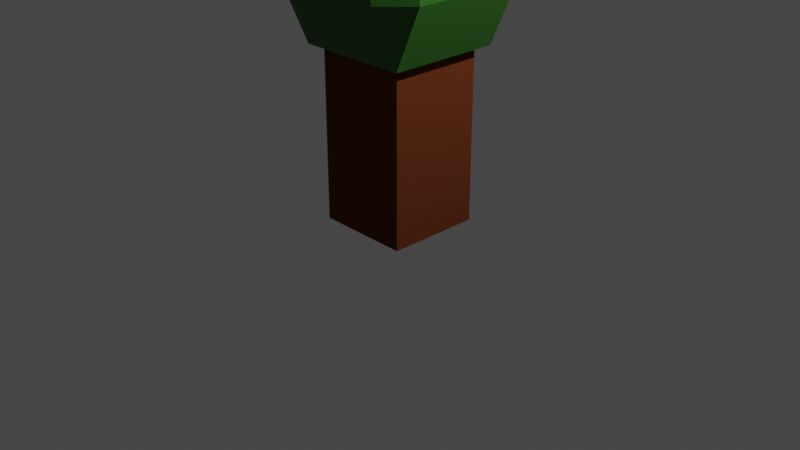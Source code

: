 # Source: apple_tree_50.blend  (saved by Blender 2.80.75; exported with 4.5.12 LTS)
import bpy
from mathutils import Matrix  # noqa: F401  (used for matrix-valued properties, if any)

bpy.ops.wm.read_factory_settings(use_empty=True)
scene = bpy.context.scene
scene.name = 'Scene'

# ---- collections
col_collection = bpy.data.collections.new('Collection'); scene.collection.children.link(col_collection)

# ---- materials (node trees are filled in below, after node groups)
mat_material = bpy.data.materials.new('Material')
mat_material.alpha_threshold = 0.0
mat_material.use_transparent_shadow = False
mat_material.line_color = (0.0, 0.0, 0.0, 1.0)
mat_material_001 = bpy.data.materials.new('Material.001')
mat_material_001.use_transparent_shadow = False
mat_material_002 = bpy.data.materials.new('Material.002')
mat_material_002.use_transparent_shadow = False

# ---- material node trees
mat_material.use_nodes = True; mat_material.node_tree.nodes.clear()
_N = mat_material.node_tree.nodes; _L = mat_material.node_tree.links
n0 = _N.new('ShaderNodeOutputMaterial'); n0.name = 'Material Output'; n0.location = (300, 300)
n1 = _N.new('ShaderNodeBsdfPrincipled'); n1.name = 'Principled BSDF'; n1.location = (10, 300)
n1.distribution = 'GGX'
n1.subsurface_method = 'BURLEY'
n1.inputs[2].default_value = 0.4
n1.inputs[3].default_value = 1.45
n1.inputs[27].default_value = (0.0, 0.0, 0.0, 1.0)
n1.inputs[28].default_value = 1.0
_L.new(n1.outputs[0], n0.inputs[0])
n0.is_active_output = True
mat_material_001.use_nodes = True; mat_material_001.node_tree.nodes.clear()
_N = mat_material_001.node_tree.nodes; _L = mat_material_001.node_tree.links
n0 = _N.new('ShaderNodeOutputMaterial'); n0.name = 'Material Output'; n0.location = (300, 300)
n1 = _N.new('ShaderNodeBsdfPrincipled'); n1.name = 'Principled BSDF'; n1.location = (10, 300)
n1.distribution = 'GGX'
n1.subsurface_method = 'BURLEY'
n1.inputs[0].default_value = (0.1329, 0.03468, 0.0119, 1.0)
n1.inputs[3].default_value = 1.45
n1.inputs[13].default_value = 0.0
n1.inputs[27].default_value = (0.0, 0.0, 0.0, 1.0)
n1.inputs[28].default_value = 1.0
_L.new(n1.outputs[0], n0.inputs[0])
n0.is_active_output = True
mat_material_002.use_nodes = True; mat_material_002.node_tree.nodes.clear()
_N = mat_material_002.node_tree.nodes; _L = mat_material_002.node_tree.links
n0 = _N.new('ShaderNodeOutputMaterial'); n0.name = 'Material Output'; n0.location = (300, 300)
n1 = _N.new('ShaderNodeBsdfPrincipled'); n1.name = 'Principled BSDF'; n1.location = (10, 300)
n1.distribution = 'GGX'
n1.subsurface_method = 'BURLEY'
n1.inputs[0].default_value = (0.03138, 0.1329, 0.016, 1.0)
n1.inputs[3].default_value = 1.45
n1.inputs[13].default_value = 0.2565
n1.inputs[27].default_value = (0.0, 0.0, 0.0, 1.0)
n1.inputs[28].default_value = 1.0
_L.new(n1.outputs[0], n0.inputs[0])
n0.is_active_output = True

# ---- world
world_world = bpy.data.worlds.new('World'); scene.world = world_world
world_world.use_nodes = True; world_world.node_tree.nodes.clear()
_N = world_world.node_tree.nodes; _L = world_world.node_tree.links
n0 = _N.new('ShaderNodeOutputWorld'); n0.name = 'World Output'; n0.location = (300, 300)
n1 = _N.new('ShaderNodeBackground'); n1.name = 'Background'; n1.location = (10, 300)
n1.inputs[0].default_value = (0.05088, 0.05088, 0.05088, 1.0)
_L.new(n1.outputs[0], n0.inputs[0])
n0.is_active_output = True
world_world.color = (0.05088, 0.05088, 0.05088)
world_world.use_sun_shadow = False
world_world.sun_shadow_jitter_overblur = 0.0

# ---- cameras
cam_camera = bpy.data.cameras.new('Camera')
cam_camera.clip_end = 100.0
cam_camera.ortho_scale = 7.314

# ---- lights
light_light = bpy.data.lights.new('Light', 'POINT')
light_light.transmission_factor = 0.0
light_light.energy = 1000.0
light_light.shadow_soft_size = 0.1
light_light.shadow_maximum_resolution = 0.006
light_light.use_absolute_resolution = True

# ---- meshes
me_cube = bpy.data.meshes.new('Cube')
me_cube.from_pydata([(0.5, 0.5, 0.0), (0.5, -0.5, 0.0), (-0.5, 0.5, 0.0), (-0.5, -0.5, 0.0), (0.5, 0.5, 1.826), (0.5, -0.5, 1.826), (-0.5, 0.5, 1.826), (-0.5, -0.5, 1.826), (0.8943, 0.6048, 3.769), (0.6048, 0.8943, 3.769), (0.6048, 0.6048, 4.417), (0.6048, -0.8943, 3.769), (0.8943, -0.6048, 3.769), (0.6048, -0.6048, 4.417), (-0.8943, 0.6048, 3.769), (-0.6048, 0.6048, 4.417), (-0.6048, 0.8943, 3.769), (-0.8943, -0.6048, 3.769), (-0.6048, -0.8943, 3.769), (-0.6048, -0.6048, 4.417), (0.8943, 0.6048, 2.474), (0.6048, 0.6048, 1.826), (0.6048, 0.8943, 2.474), (-0.6048, -0.8943, 2.474), (-0.8943, -0.6048, 2.474), (-0.6048, -0.6048, 1.826), (0.6048, -0.8943, 2.474), (0.6048, -0.6048, 1.826), (0.8943, -0.6048, 2.474), (-0.8943, 0.6048, 2.474), (-0.6048, 0.8943, 2.474), (-0.6048, 0.6048, 1.826)], [], [(30, 16, 9, 22), (24, 17, 14, 29), (6, 31, 21, 4), (2, 0, 1, 3), (10, 15, 19, 13), (26, 11, 18, 23), (4, 21, 27, 5), (5, 27, 25, 7), (7, 25, 31, 6), (1, 5, 7, 3), (3, 7, 6, 2), (0, 4, 5, 1), (2, 6, 4, 0), (8, 9, 10), (11, 12, 13), (14, 15, 16), (17, 18, 19), (20, 21, 22), (23, 24, 25), (26, 27, 28), (29, 30, 31), (23, 18, 17, 24), (13, 19, 18, 11), (10, 13, 12, 8), (19, 15, 14, 17), (15, 10, 9, 16), (8, 20, 22, 9), (11, 26, 28, 12), (16, 30, 29, 14), (30, 22, 21, 31), (20, 28, 27, 21), (24, 29, 31, 25), (26, 23, 25, 27), (20, 8, 12, 28)])
me_cube.polygons.foreach_set('material_index', [2, 2, 2, 1, 2, 2, 2, 2, 2, 1, 1, 1, 1, 2, 2, 2, 2, 2, 2, 2, 2, 2, 2, 2, 2, 2, 2, 2, 2, 2, 2, 2, 2, 2])
_uv = me_cube.uv_layers.new(name='UVMap')
_uv.uv.foreach_set('vector', [0.7702, 0.5405, 0.8548, 0.5405, 0.8548, 0.7095, 0.7702, 0.7095, 0.5202, 0.5405, 0.6048, 0.5405, 0.6048, 0.7095, 0.5202, 0.7095, 0.6875, 0.5, 0.723, 0.5, 0.723, 0.75, 0.6875, 0.75, 0.375, 0.75, 0.625, 0.75, 0.625, 1.0, 0.375, 1.0, 0.4155, 0.04047, 0.5845, 0.04047, 0.5845, 0.2095, 0.4155, 0.2095, 0.5202, 0.2905, 0.6048, 0.2905, 0.6048, 0.4595, 0.5202, 0.4595, 0.1875, 0.5, 0.223, 0.5, 0.223, 0.75, 0.1875, 0.75, 0.4375, 0.25, 0.473, 0.25, 0.473, 0.5, 0.4375, 0.5, 0.4375, 0.5, 0.473, 0.5, 0.473, 0.75, 0.4375, 0.75, 0.375, 0.25, 0.4375, 0.25, 0.4375, 0.5, 0.375, 0.5, 0.375, 0.5, 0.4375, 0.5, 0.4375, 0.75, 0.375, 0.75, 0.125, 0.5, 0.1875, 0.5, 0.1875, 0.75, 0.125, 0.75, 0.625, 0.5, 0.6875, 0.5, 0.6875, 0.75, 0.625, 0.75, 0.3548, 0.5405, 0.3548, 0.5, 0.375, 0.5405, 0.6048, 0.2905, 0.6048, 0.25, 0.625, 0.2905, 0.6048, 0.7095, 0.625, 0.7095, 0.6048, 0.75, 0.6048, 0.5405, 0.6048, 0.5, 0.625, 0.5405, 0.2702, 0.5405, 0.25, 0.5405, 0.2702, 0.5, 0.5202, 0.4595, 0.5202, 0.5405, 0.473, 0.5, 0.5202, 0.2905, 0.5, 0.2905, 0.5202, 0.25, 0.5202, 0.7095, 0.5202, 0.75, 0.5, 0.7095, 0.5202, 0.4595, 0.6048, 0.4595, 0.6048, 0.5405, 0.5202, 0.5405, 0.4155, 0.2095, 0.5845, 0.2095, 0.5845, 0.25, 0.4155, 0.25, 0.4155, 0.04047, 0.4155, 0.2095, 0.375, 0.2095, 0.375, 0.04047, 0.5845, 0.2095, 0.5845, 0.04047, 0.625, 0.04047, 0.625, 0.2095, 0.5845, 0.04047, 0.4155, 0.04047, 0.4155, 0.0, 0.5845, 0.0, 0.3548, 0.5405, 0.2702, 0.5405, 0.2702, 0.5, 0.3548, 0.5, 0.6048, 0.2905, 0.5202, 0.2905, 0.5202, 0.25, 0.6048, 0.25, 0.8548, 0.5405, 0.7702, 0.5405, 0.7702, 0.5, 0.8548, 0.5, 0.7702, 0.5405, 0.7702, 0.7095, 0.723, 0.75, 0.723, 0.5, 0.2702, 0.5405, 0.2702, 0.7095, 0.223, 0.75, 0.223, 0.5, 0.5202, 0.5405, 0.5202, 0.7095, 0.473, 0.75, 0.473, 0.5, 0.5202, 0.2905, 0.5202, 0.4595, 0.473, 0.5, 0.473, 0.25, 0.2702, 0.5405, 0.3548, 0.5405, 0.3548, 0.7095, 0.2702, 0.7095])
me_cube.materials.append(mat_material)
me_cube.materials.append(mat_material_001)
me_cube.materials.append(mat_material_002)
me_cube.use_remesh_preserve_volume = False
me_cube.use_remesh_preserve_attributes = False
me_cube.use_mirror_vertex_groups = False
me_cube.update()

# ---- objects
ob_cube = bpy.data.objects.new('Cube', me_cube)
ob_light = bpy.data.objects.new('Light', light_light)
ob_camera = bpy.data.objects.new('Camera', cam_camera)

# ---- transforms, parenting, visibility, modifiers, constraints
ob_cube.location = (0.0, 0.0, 0.0)
ob_cube.lock_rotations_4d = False
ob_cube.empty_display_type = 'ARROWS'
ob_cube.lineart.crease_threshold = 0.0
ob_light.location = (4.076, 1.005, 5.904)
ob_light.rotation_euler = (0.6503, 0.05522, 1.866)
ob_light.lock_rotations_4d = False
ob_light.empty_display_type = 'ARROWS'
ob_light.color = (0.0, 0.0, 0.0, 0.0)
ob_light.lineart.crease_threshold = 0.0
ob_camera.location = (7.359, -6.926, 4.958)
ob_camera.rotation_euler = (1.109, 0.0, 0.8149)
ob_camera.lock_rotations_4d = False
ob_camera.empty_display_type = 'ARROWS'
ob_camera.color = (0.0, 0.0, 0.0, 0.0)
ob_camera.display_type = 'WIRE'
ob_camera.lineart.crease_threshold = 0.0

# ---- collection membership
col_collection.objects.link(ob_cube)
col_collection.objects.link(ob_light)
col_collection.objects.link(ob_camera)

# ---- scene / render settings (as saved in the file)
scene.camera = ob_camera
scene.frame_start = 1; scene.frame_end = 250; scene.frame_set(1)
scene.render.engine = 'BLENDER_EEVEE_NEXT'
scene.cycles.use_denoising = False
scene.cycles.samples = 128
scene.cycles.sampling_pattern = 'TABULATED_SOBOL'
scene.cycles.use_adaptive_sampling = False
scene.cycles.use_light_tree = False
scene.view_settings.view_transform = 'Filmic'
bpy.context.view_layer.update()
